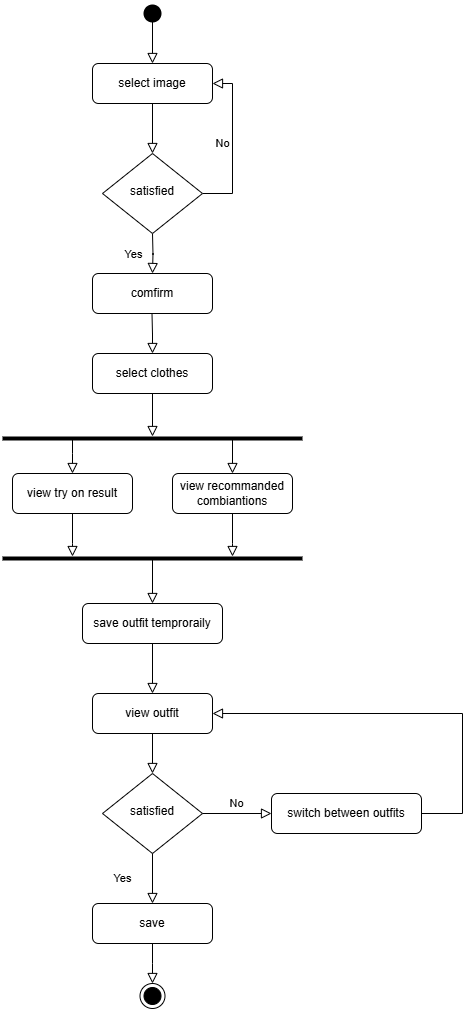

The diagram above was exported from draw.io. Its source (the exported page's mxGraphModel, read from the mxfile embedded in the PNG):
<mxGraphModel dx="1018" dy="604" grid="1" gridSize="10" guides="1" tooltips="1" connect="1" arrows="1" fold="1" page="1" pageScale="1" pageWidth="827" pageHeight="1169" math="0" shadow="0">
  <root>
    <mxCell id="WIyWlLk6GJQsqaUBKTNV-0" />
    <mxCell id="WIyWlLk6GJQsqaUBKTNV-1" parent="WIyWlLk6GJQsqaUBKTNV-0" />
    <mxCell id="WIyWlLk6GJQsqaUBKTNV-2" value="" style="rounded=0;html=1;jettySize=auto;orthogonalLoop=1;fontSize=11;endArrow=block;endFill=0;endSize=8;strokeWidth=1;shadow=0;labelBackgroundColor=none;edgeStyle=orthogonalEdgeStyle;fillColor=#000000;" parent="WIyWlLk6GJQsqaUBKTNV-1" source="WIyWlLk6GJQsqaUBKTNV-3" target="WIyWlLk6GJQsqaUBKTNV-6" edge="1">
      <mxGeometry relative="1" as="geometry" />
    </mxCell>
    <mxCell id="WIyWlLk6GJQsqaUBKTNV-3" value="select image" style="rounded=1;whiteSpace=wrap;html=1;fontSize=12;glass=0;strokeWidth=1;shadow=0;" parent="WIyWlLk6GJQsqaUBKTNV-1" vertex="1">
      <mxGeometry x="274" y="70" width="120" height="40" as="geometry" />
    </mxCell>
    <mxCell id="WIyWlLk6GJQsqaUBKTNV-4" value="Yes" style="rounded=0;html=1;jettySize=auto;orthogonalLoop=1;fontSize=11;endArrow=block;endFill=0;endSize=8;strokeWidth=1;shadow=0;labelBackgroundColor=none;edgeStyle=orthogonalEdgeStyle;" parent="WIyWlLk6GJQsqaUBKTNV-1" edge="1">
      <mxGeometry y="20" relative="1" as="geometry">
        <mxPoint as="offset" />
        <mxPoint x="334" y="240" as="sourcePoint" />
        <mxPoint x="334" y="280" as="targetPoint" />
      </mxGeometry>
    </mxCell>
    <mxCell id="WIyWlLk6GJQsqaUBKTNV-5" value="No" style="edgeStyle=orthogonalEdgeStyle;rounded=0;html=1;jettySize=auto;orthogonalLoop=1;fontSize=11;endArrow=block;endFill=0;endSize=8;strokeWidth=1;shadow=0;labelBackgroundColor=none;entryX=1;entryY=0.5;entryDx=0;entryDy=0;" parent="WIyWlLk6GJQsqaUBKTNV-1" source="WIyWlLk6GJQsqaUBKTNV-6" target="WIyWlLk6GJQsqaUBKTNV-3" edge="1">
      <mxGeometry y="10" relative="1" as="geometry">
        <mxPoint as="offset" />
        <Array as="points">
          <mxPoint x="414" y="200" />
          <mxPoint x="414" y="90" />
        </Array>
      </mxGeometry>
    </mxCell>
    <mxCell id="WIyWlLk6GJQsqaUBKTNV-6" value="satisfied" style="rhombus;whiteSpace=wrap;html=1;shadow=0;fontFamily=Helvetica;fontSize=12;align=center;strokeWidth=1;spacing=6;spacingTop=-4;" parent="WIyWlLk6GJQsqaUBKTNV-1" vertex="1">
      <mxGeometry x="284" y="160" width="100" height="80" as="geometry" />
    </mxCell>
    <mxCell id="WIyWlLk6GJQsqaUBKTNV-11" value="select clothes" style="rounded=1;whiteSpace=wrap;html=1;fontSize=12;glass=0;strokeWidth=1;shadow=0;" parent="WIyWlLk6GJQsqaUBKTNV-1" vertex="1">
      <mxGeometry x="274" y="360" width="120" height="40" as="geometry" />
    </mxCell>
    <mxCell id="WIyWlLk6GJQsqaUBKTNV-12" value="view recommanded combiantions" style="rounded=1;whiteSpace=wrap;html=1;fontSize=12;glass=0;strokeWidth=1;shadow=0;" parent="WIyWlLk6GJQsqaUBKTNV-1" vertex="1">
      <mxGeometry x="354" y="480" width="120" height="40" as="geometry" />
    </mxCell>
    <mxCell id="M85x_HhrNyfUnI3gl0-L-0" value="comfirm" style="rounded=1;whiteSpace=wrap;html=1;" vertex="1" parent="WIyWlLk6GJQsqaUBKTNV-1">
      <mxGeometry x="274" y="280" width="120" height="40" as="geometry" />
    </mxCell>
    <mxCell id="M85x_HhrNyfUnI3gl0-L-3" value="" style="rounded=0;html=1;jettySize=auto;orthogonalLoop=1;fontSize=11;endArrow=block;endFill=0;endSize=8;strokeWidth=1;shadow=0;labelBackgroundColor=none;edgeStyle=orthogonalEdgeStyle;fillColor=#000000;entryX=0.5;entryY=0;entryDx=0;entryDy=0;" edge="1" parent="WIyWlLk6GJQsqaUBKTNV-1" target="WIyWlLk6GJQsqaUBKTNV-11">
      <mxGeometry relative="1" as="geometry">
        <mxPoint x="333.5" y="320" as="sourcePoint" />
        <mxPoint x="333.5" y="370" as="targetPoint" />
      </mxGeometry>
    </mxCell>
    <mxCell id="M85x_HhrNyfUnI3gl0-L-4" value="" style="rounded=0;html=1;jettySize=auto;orthogonalLoop=1;fontSize=11;endArrow=block;endFill=0;endSize=8;strokeWidth=1;shadow=0;labelBackgroundColor=none;edgeStyle=orthogonalEdgeStyle;fillColor=#000000;exitX=0.5;exitY=1;exitDx=0;exitDy=0;" edge="1" parent="WIyWlLk6GJQsqaUBKTNV-1" source="WIyWlLk6GJQsqaUBKTNV-11" target="M85x_HhrNyfUnI3gl0-L-6">
      <mxGeometry relative="1" as="geometry">
        <mxPoint x="354" y="130" as="sourcePoint" />
        <mxPoint x="334" y="440" as="targetPoint" />
      </mxGeometry>
    </mxCell>
    <mxCell id="M85x_HhrNyfUnI3gl0-L-6" value="" style="line;strokeWidth=4;html=1;perimeter=backbonePerimeter;points=[];outlineConnect=0;" vertex="1" parent="WIyWlLk6GJQsqaUBKTNV-1">
      <mxGeometry x="184" y="440" width="300" height="10" as="geometry" />
    </mxCell>
    <mxCell id="M85x_HhrNyfUnI3gl0-L-7" value="view try on result" style="rounded=1;whiteSpace=wrap;html=1;" vertex="1" parent="WIyWlLk6GJQsqaUBKTNV-1">
      <mxGeometry x="194" y="480" width="120" height="40" as="geometry" />
    </mxCell>
    <mxCell id="M85x_HhrNyfUnI3gl0-L-8" value="" style="rounded=0;html=1;jettySize=auto;orthogonalLoop=1;fontSize=11;endArrow=block;endFill=0;endSize=8;strokeWidth=1;shadow=0;labelBackgroundColor=none;edgeStyle=orthogonalEdgeStyle;fillColor=#000000;entryX=0.5;entryY=0;entryDx=0;entryDy=0;" edge="1" parent="WIyWlLk6GJQsqaUBKTNV-1" source="M85x_HhrNyfUnI3gl0-L-6" target="M85x_HhrNyfUnI3gl0-L-7">
      <mxGeometry relative="1" as="geometry">
        <mxPoint x="284" y="460" as="sourcePoint" />
        <mxPoint x="344" y="453" as="targetPoint" />
        <Array as="points">
          <mxPoint x="254" y="460" />
          <mxPoint x="254" y="460" />
        </Array>
      </mxGeometry>
    </mxCell>
    <mxCell id="M85x_HhrNyfUnI3gl0-L-10" value="" style="rounded=0;html=1;jettySize=auto;orthogonalLoop=1;fontSize=11;endArrow=block;endFill=0;endSize=8;strokeWidth=1;shadow=0;labelBackgroundColor=none;edgeStyle=orthogonalEdgeStyle;fillColor=#000000;entryX=0.5;entryY=0;entryDx=0;entryDy=0;" edge="1" parent="WIyWlLk6GJQsqaUBKTNV-1" source="M85x_HhrNyfUnI3gl0-L-6" target="WIyWlLk6GJQsqaUBKTNV-12">
      <mxGeometry relative="1" as="geometry">
        <mxPoint x="264" y="456" as="sourcePoint" />
        <mxPoint x="284" y="480" as="targetPoint" />
        <Array as="points">
          <mxPoint x="404" y="450" />
          <mxPoint x="404" y="450" />
        </Array>
      </mxGeometry>
    </mxCell>
    <mxCell id="M85x_HhrNyfUnI3gl0-L-11" value="" style="rounded=0;html=1;jettySize=auto;orthogonalLoop=1;fontSize=11;endArrow=block;endFill=0;endSize=8;strokeWidth=1;shadow=0;labelBackgroundColor=none;edgeStyle=orthogonalEdgeStyle;fillColor=#000000;exitX=0.5;exitY=1;exitDx=0;exitDy=0;" edge="1" parent="WIyWlLk6GJQsqaUBKTNV-1" source="M85x_HhrNyfUnI3gl0-L-7" target="M85x_HhrNyfUnI3gl0-L-13">
      <mxGeometry relative="1" as="geometry">
        <mxPoint x="254" y="540" as="sourcePoint" />
        <mxPoint x="254" y="560" as="targetPoint" />
        <Array as="points">
          <mxPoint x="254" y="550" />
          <mxPoint x="254" y="550" />
        </Array>
      </mxGeometry>
    </mxCell>
    <mxCell id="M85x_HhrNyfUnI3gl0-L-12" value="" style="rounded=0;html=1;jettySize=auto;orthogonalLoop=1;fontSize=11;endArrow=block;endFill=0;endSize=8;strokeWidth=1;shadow=0;labelBackgroundColor=none;edgeStyle=orthogonalEdgeStyle;fillColor=#000000;exitX=0.5;exitY=1;exitDx=0;exitDy=0;" edge="1" parent="WIyWlLk6GJQsqaUBKTNV-1" source="WIyWlLk6GJQsqaUBKTNV-12" target="M85x_HhrNyfUnI3gl0-L-13">
      <mxGeometry relative="1" as="geometry">
        <mxPoint x="264" y="530" as="sourcePoint" />
        <mxPoint x="414" y="560" as="targetPoint" />
        <Array as="points">
          <mxPoint x="414" y="550" />
          <mxPoint x="414" y="550" />
        </Array>
      </mxGeometry>
    </mxCell>
    <mxCell id="M85x_HhrNyfUnI3gl0-L-13" value="" style="line;strokeWidth=4;html=1;perimeter=backbonePerimeter;points=[];outlineConnect=0;" vertex="1" parent="WIyWlLk6GJQsqaUBKTNV-1">
      <mxGeometry x="184" y="560" width="300" height="10" as="geometry" />
    </mxCell>
    <mxCell id="M85x_HhrNyfUnI3gl0-L-14" value="save outfit temproraily" style="rounded=1;whiteSpace=wrap;html=1;" vertex="1" parent="WIyWlLk6GJQsqaUBKTNV-1">
      <mxGeometry x="264" y="610" width="140" height="40" as="geometry" />
    </mxCell>
    <mxCell id="M85x_HhrNyfUnI3gl0-L-17" value="" style="rounded=0;html=1;jettySize=auto;orthogonalLoop=1;fontSize=11;endArrow=block;endFill=0;endSize=8;strokeWidth=1;shadow=0;labelBackgroundColor=none;edgeStyle=orthogonalEdgeStyle;fillColor=#000000;entryX=0.5;entryY=0;entryDx=0;entryDy=0;" edge="1" parent="WIyWlLk6GJQsqaUBKTNV-1" source="M85x_HhrNyfUnI3gl0-L-13" target="M85x_HhrNyfUnI3gl0-L-14">
      <mxGeometry relative="1" as="geometry">
        <mxPoint x="424" y="530" as="sourcePoint" />
        <mxPoint x="424" y="570" as="targetPoint" />
        <Array as="points" />
      </mxGeometry>
    </mxCell>
    <mxCell id="M85x_HhrNyfUnI3gl0-L-18" value="" style="rounded=0;html=1;jettySize=auto;orthogonalLoop=1;fontSize=11;endArrow=block;endFill=0;endSize=8;strokeWidth=1;shadow=0;labelBackgroundColor=none;edgeStyle=orthogonalEdgeStyle;fillColor=#000000;exitX=0.5;exitY=1;exitDx=0;exitDy=0;entryX=0.5;entryY=0;entryDx=0;entryDy=0;" edge="1" parent="WIyWlLk6GJQsqaUBKTNV-1" source="M85x_HhrNyfUnI3gl0-L-14" target="M85x_HhrNyfUnI3gl0-L-19">
      <mxGeometry relative="1" as="geometry">
        <mxPoint x="324" y="700" as="sourcePoint" />
        <mxPoint x="334" y="760" as="targetPoint" />
        <Array as="points" />
      </mxGeometry>
    </mxCell>
    <mxCell id="M85x_HhrNyfUnI3gl0-L-19" value="view outfit" style="rounded=1;whiteSpace=wrap;html=1;" vertex="1" parent="WIyWlLk6GJQsqaUBKTNV-1">
      <mxGeometry x="274" y="700" width="120" height="40" as="geometry" />
    </mxCell>
    <mxCell id="M85x_HhrNyfUnI3gl0-L-20" value="satisfied" style="rhombus;whiteSpace=wrap;html=1;shadow=0;fontFamily=Helvetica;fontSize=12;align=center;strokeWidth=1;spacing=6;spacingTop=-4;" vertex="1" parent="WIyWlLk6GJQsqaUBKTNV-1">
      <mxGeometry x="284" y="780" width="100" height="80" as="geometry" />
    </mxCell>
    <mxCell id="M85x_HhrNyfUnI3gl0-L-21" value="No" style="edgeStyle=orthogonalEdgeStyle;rounded=0;html=1;jettySize=auto;orthogonalLoop=1;fontSize=11;endArrow=block;endFill=0;endSize=8;strokeWidth=1;shadow=0;labelBackgroundColor=none;entryX=0;entryY=0.5;entryDx=0;entryDy=0;exitX=1;exitY=0.5;exitDx=0;exitDy=0;" edge="1" parent="WIyWlLk6GJQsqaUBKTNV-1" source="M85x_HhrNyfUnI3gl0-L-20" target="M85x_HhrNyfUnI3gl0-L-22">
      <mxGeometry y="10" relative="1" as="geometry">
        <mxPoint as="offset" />
        <mxPoint x="384" y="800" as="sourcePoint" />
        <mxPoint x="484" y="800" as="targetPoint" />
        <Array as="points" />
      </mxGeometry>
    </mxCell>
    <mxCell id="M85x_HhrNyfUnI3gl0-L-22" value="switch between outfits" style="rounded=1;whiteSpace=wrap;html=1;" vertex="1" parent="WIyWlLk6GJQsqaUBKTNV-1">
      <mxGeometry x="453" y="800" width="150" height="40" as="geometry" />
    </mxCell>
    <mxCell id="M85x_HhrNyfUnI3gl0-L-23" value="" style="rounded=0;html=1;jettySize=auto;orthogonalLoop=1;fontSize=11;endArrow=block;endFill=0;endSize=8;strokeWidth=1;shadow=0;labelBackgroundColor=none;edgeStyle=orthogonalEdgeStyle;fillColor=#000000;exitX=0.5;exitY=1;exitDx=0;exitDy=0;entryX=0.5;entryY=0;entryDx=0;entryDy=0;" edge="1" parent="WIyWlLk6GJQsqaUBKTNV-1" source="M85x_HhrNyfUnI3gl0-L-19" target="M85x_HhrNyfUnI3gl0-L-20">
      <mxGeometry relative="1" as="geometry">
        <mxPoint x="334" y="740" as="sourcePoint" />
        <mxPoint x="334" y="780" as="targetPoint" />
        <Array as="points">
          <mxPoint x="334" y="740" />
          <mxPoint x="334" y="740" />
        </Array>
      </mxGeometry>
    </mxCell>
    <mxCell id="M85x_HhrNyfUnI3gl0-L-26" value="Yes" style="rounded=0;html=1;jettySize=auto;orthogonalLoop=1;fontSize=11;endArrow=block;endFill=0;endSize=8;strokeWidth=1;shadow=0;labelBackgroundColor=none;edgeStyle=orthogonalEdgeStyle;entryX=0.5;entryY=0;entryDx=0;entryDy=0;" edge="1" parent="WIyWlLk6GJQsqaUBKTNV-1" source="M85x_HhrNyfUnI3gl0-L-20" target="M85x_HhrNyfUnI3gl0-L-27">
      <mxGeometry y="-30" relative="1" as="geometry">
        <mxPoint as="offset" />
        <mxPoint x="364" y="900" as="sourcePoint" />
        <mxPoint x="334" y="920" as="targetPoint" />
      </mxGeometry>
    </mxCell>
    <mxCell id="M85x_HhrNyfUnI3gl0-L-27" value="save" style="rounded=1;whiteSpace=wrap;html=1;" vertex="1" parent="WIyWlLk6GJQsqaUBKTNV-1">
      <mxGeometry x="274" y="910" width="120" height="40" as="geometry" />
    </mxCell>
    <mxCell id="M85x_HhrNyfUnI3gl0-L-28" value="" style="rounded=0;html=1;jettySize=auto;orthogonalLoop=1;fontSize=11;endArrow=block;endFill=0;endSize=8;strokeWidth=1;shadow=0;labelBackgroundColor=none;edgeStyle=orthogonalEdgeStyle;fillColor=#000000;exitX=1;exitY=0.5;exitDx=0;exitDy=0;entryX=1;entryY=0.5;entryDx=0;entryDy=0;" edge="1" parent="WIyWlLk6GJQsqaUBKTNV-1" source="M85x_HhrNyfUnI3gl0-L-22" target="M85x_HhrNyfUnI3gl0-L-19">
      <mxGeometry relative="1" as="geometry">
        <mxPoint x="344" y="750" as="sourcePoint" />
        <mxPoint x="344" y="790" as="targetPoint" />
        <Array as="points">
          <mxPoint x="644" y="820" />
          <mxPoint x="644" y="720" />
        </Array>
      </mxGeometry>
    </mxCell>
    <mxCell id="M85x_HhrNyfUnI3gl0-L-29" value="" style="shape=waypoint;sketch=0;fillStyle=solid;size=6;pointerEvents=1;points=[];fillColor=none;resizable=0;rotatable=0;perimeter=centerPerimeter;snapToPoint=1;perimeterSpacing=20;strokeWidth=7;" vertex="1" parent="WIyWlLk6GJQsqaUBKTNV-1">
      <mxGeometry x="324" y="10" width="20" height="20" as="geometry" />
    </mxCell>
    <mxCell id="M85x_HhrNyfUnI3gl0-L-32" value="" style="rounded=0;html=1;jettySize=auto;orthogonalLoop=1;fontSize=11;endArrow=block;endFill=0;endSize=8;strokeWidth=1;shadow=0;labelBackgroundColor=none;edgeStyle=orthogonalEdgeStyle;fillColor=#000000;exitX=0.478;exitY=0.646;exitDx=0;exitDy=0;exitPerimeter=0;entryX=0.5;entryY=0;entryDx=0;entryDy=0;" edge="1" parent="WIyWlLk6GJQsqaUBKTNV-1" source="M85x_HhrNyfUnI3gl0-L-29" target="WIyWlLk6GJQsqaUBKTNV-3">
      <mxGeometry relative="1" as="geometry">
        <mxPoint x="344" y="120" as="sourcePoint" />
        <mxPoint x="344" y="170" as="targetPoint" />
      </mxGeometry>
    </mxCell>
    <mxCell id="M85x_HhrNyfUnI3gl0-L-35" value="" style="ellipse;html=1;shape=endState;fillColor=#000000;strokeColor=#000000;" vertex="1" parent="WIyWlLk6GJQsqaUBKTNV-1">
      <mxGeometry x="321.5" y="990" width="25" height="25" as="geometry" />
    </mxCell>
    <mxCell id="M85x_HhrNyfUnI3gl0-L-37" value="" style="rounded=0;html=1;jettySize=auto;orthogonalLoop=1;fontSize=11;endArrow=block;endFill=0;endSize=8;strokeWidth=1;shadow=0;labelBackgroundColor=none;edgeStyle=orthogonalEdgeStyle;fillColor=#000000;exitX=0.5;exitY=1;exitDx=0;exitDy=0;entryX=0.5;entryY=0;entryDx=0;entryDy=0;" edge="1" parent="WIyWlLk6GJQsqaUBKTNV-1" source="M85x_HhrNyfUnI3gl0-L-27" target="M85x_HhrNyfUnI3gl0-L-35">
      <mxGeometry relative="1" as="geometry">
        <mxPoint x="344" y="750" as="sourcePoint" />
        <mxPoint x="344" y="790" as="targetPoint" />
        <Array as="points">
          <mxPoint x="334" y="970" />
          <mxPoint x="334" y="970" />
        </Array>
      </mxGeometry>
    </mxCell>
  </root>
</mxGraphModel>